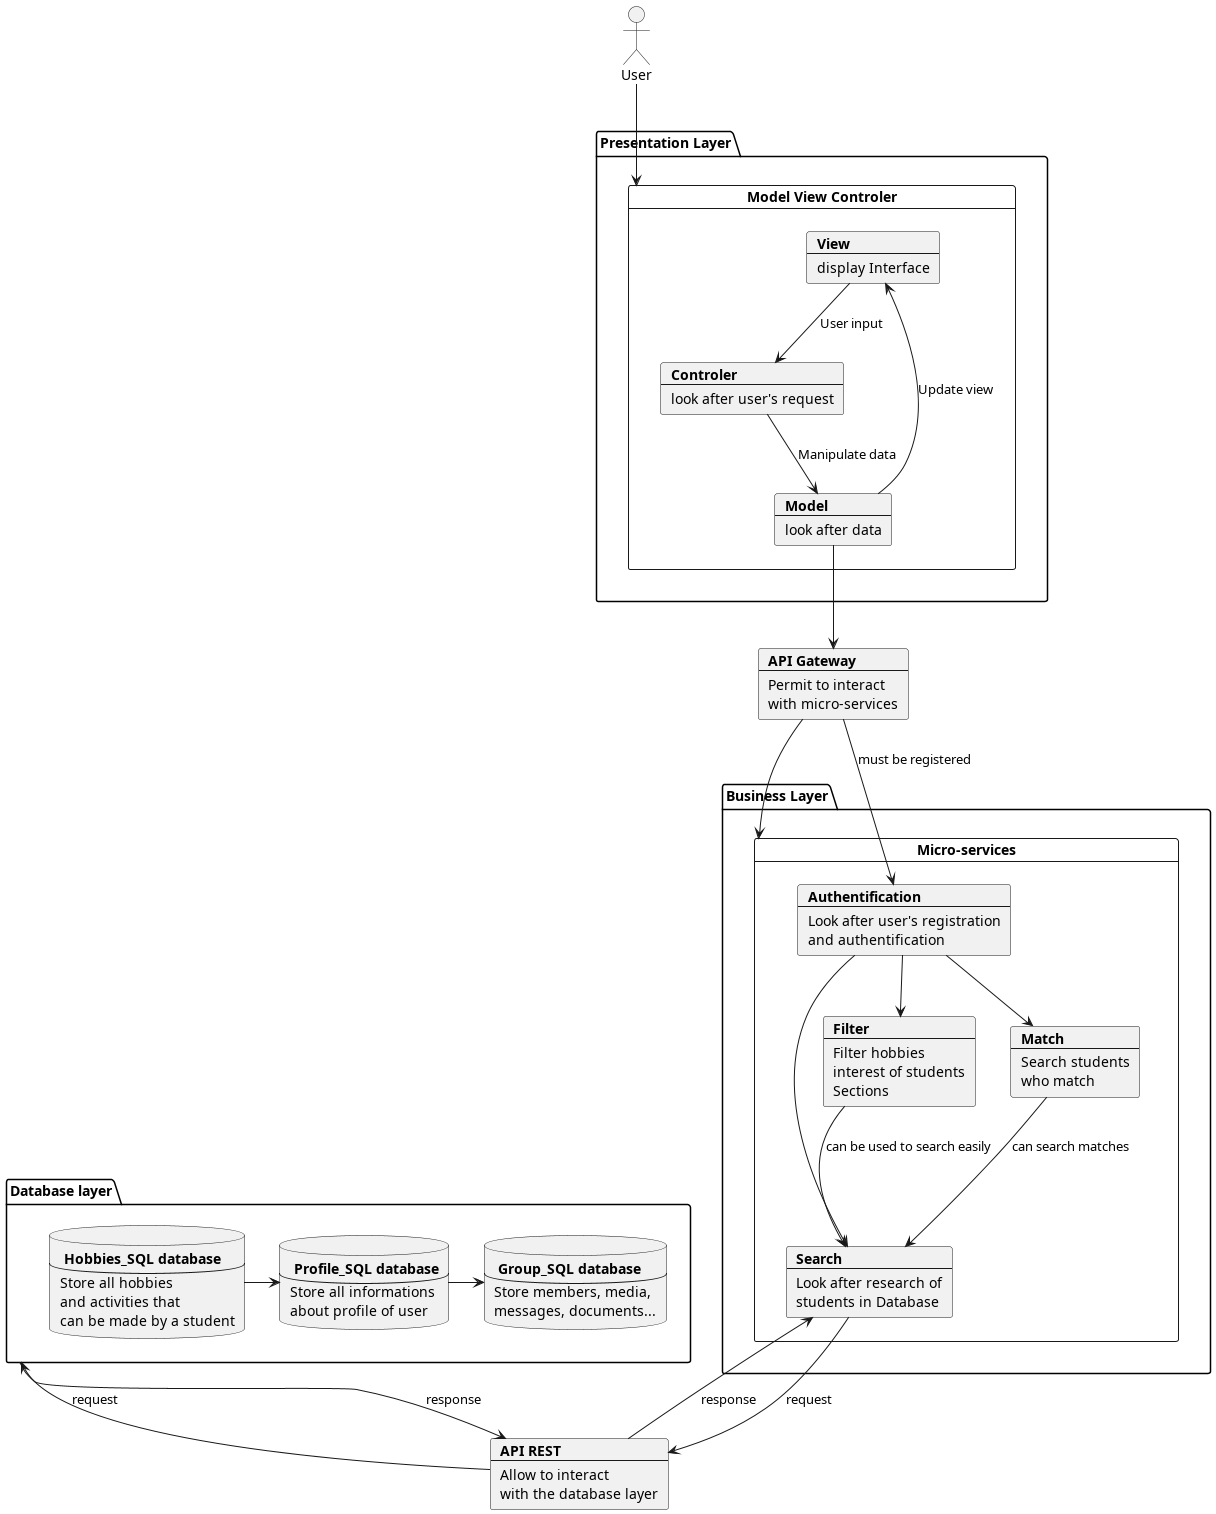

The diagram above was rendered by PlantUML. Its source (embedded in the PNG):
@startuml
actor User
package "Presentation Layer" {
card "Model View Controler" as MVC {
    card View [
    <b>View
    ----
    display Interface
    ]
    card Model [
    <b>Model
    ----
    look after data
    ]
    card Controler [
    <b>Controler
    ----
    look after user's request
    ]
}
}
card api [
    <b>API Gateway
    ---
    Permit to interact
    with micro-services
]
package "Database layer" as db {
    database user [
        <b> Profile_SQL database
        ---
        Store all informations
        about profile of user
    ]
    database hobbies [
        <b> Hobbies_SQL database
        ---
        Store all hobbies
        and activities that
        can be made by a student
    ]
    database group [
        <b> Group_SQL database
        ---
        Store members, media,
        messages, documents...
    ]
    hobbies -> user
    user -> group
}
package "Business Layer" {
card "Micro-services" as MS {
    card auth [
        <b>Authentification
        ----
        Look after user's registration
        and authentification
    ]
    card search [
        <b>Search
        ---
        Look after research of
        students in Database
    ]
    card filter [
        <b>Filter
        ---
        Filter hobbies
        interest of students
        Sections
    ]
    card match [
        <b>Match
        ---
        Search students
        who match
    ]

}
}
card rest [
    <b>API REST
    ---
    Allow to interact
    with the database layer
]

View --> Controler : User input
Controler --> Model : Manipulate data
Model --> View : Update view
Model --> api
db --> rest: response
rest --> db: request
search --> rest: request
rest --> search: response
api --> MS

match --> search : can search matches
filter --> search : can be used to search easily
api --> auth : must be registered
auth --> search
auth --> filter
auth --> match
User --> MVC

@enduml